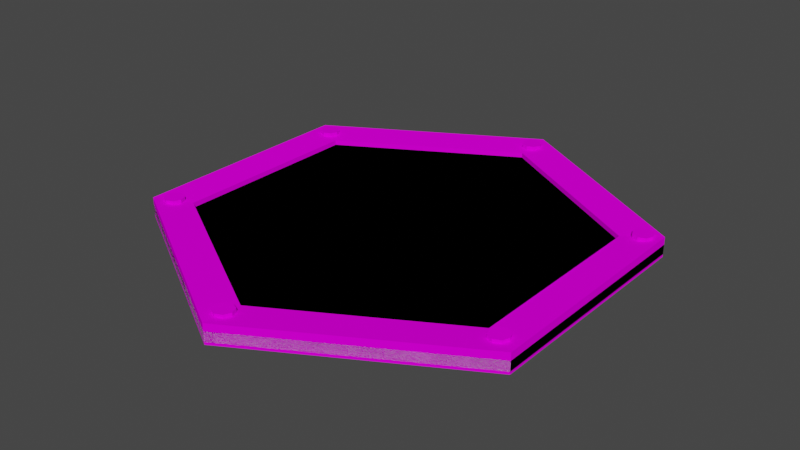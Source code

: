 # Source: Trampoline.blend  (saved by Blender 2.82.7; exported with 4.5.12 LTS)
import bpy
from mathutils import Matrix  # noqa: F401  (used for matrix-valued properties, if any)

bpy.ops.wm.read_factory_settings(use_empty=True)
scene = bpy.context.scene
scene.name = 'Scene'

# ---- collections
col_collection = bpy.data.collections.new('Collection'); scene.collection.children.link(col_collection)

# ---- images (referenced by path relative to the original .blend; pixels are not part of the script)
import os
ASSET_DIR = os.environ.get("B2B_ASSET_DIR", "")  # directory of the original .blend (textures are referenced by path, not embedded)
HERE = os.path.dirname(os.path.abspath(__file__))  # packed textures are extracted next to this script under _unpacked/

def load_image(name, relpath, width, height, colorspace="sRGB"):
    """Load a texture the original file referenced (path relative to the .blend, or extracted next to this script)."""
    p = next((c for c in (os.path.join(HERE, relpath), os.path.join(ASSET_DIR, relpath)) if relpath and os.path.exists(c)), "")
    if p:
        img = bpy.data.images.load(p, check_existing=True)
        img.name = name
    else:  # same state as the original file: an image datablock whose file is absent (Cycles renders it pink)
        img = bpy.data.images.new(name, width, height)
        img.source = "FILE"
        img.filepath = "//" + (relpath or name)
    img.colorspace_settings.name = colorspace
    return img
img_palette_png = load_image('Palette.png', 'Palette.png', 1024, 1024, 'sRGB')

# ---- materials (node trees are filled in below, after node groups)
mat_material = bpy.data.materials.new('Material')
mat_material.alpha_threshold = 0.0
mat_material.use_transparent_shadow = False
mat_material.line_color = (0.0, 0.0, 0.0, 1.0)

# ---- material node trees
mat_material.use_nodes = True; mat_material.node_tree.nodes.clear()
_N = mat_material.node_tree.nodes; _L = mat_material.node_tree.links
n0 = _N.new('ShaderNodeOutputMaterial'); n0.name = 'Material Output'; n0.location = (300, 300)
n1 = _N.new('ShaderNodeBsdfPrincipled'); n1.name = 'Principled BSDF'; n1.location = (10, 300)
n1.distribution = 'GGX'
n1.subsurface_method = 'BURLEY'
n1.inputs[2].default_value = 0.4
n1.inputs[3].default_value = 1.45
n1.inputs[13].default_value = 0.0
n1.inputs[27].default_value = (0.0, 0.0, 0.0, 1.0)
n1.inputs[28].default_value = 1.0
n2 = _N.new('ShaderNodeTexImage'); n2.name = 'Image Texture'; n2.location = (-354, 241)
n2.image = img_palette_png
n2.interpolation = 'Closest'
_L.new(n1.outputs[0], n0.inputs[0])
_L.new(n2.outputs[0], n1.inputs[0])
n0.is_active_output = True

# ---- world
world_world = bpy.data.worlds.new('World'); scene.world = world_world
world_world.use_nodes = True; world_world.node_tree.nodes.clear()
_N = world_world.node_tree.nodes; _L = world_world.node_tree.links
n0 = _N.new('ShaderNodeOutputWorld'); n0.name = 'World Output'; n0.location = (300, 300)
n1 = _N.new('ShaderNodeBackground'); n1.name = 'Background'; n1.location = (10, 300)
n1.inputs[0].default_value = (0.05088, 0.05088, 0.05088, 1.0)
_L.new(n1.outputs[0], n0.inputs[0])
n0.is_active_output = True
world_world.color = (0.05088, 0.05088, 0.05088)
world_world.use_sun_shadow = False
world_world.sun_shadow_jitter_overblur = 0.0

# ---- meshes
me_trampoline_mesh = bpy.data.meshes.new('Trampoline Mesh')
me_trampoline_mesh.from_pydata([(0.0, 2.0, -0.05), (0.0, 2.0, 0.05), (1.732, 1.0, -0.05), (1.732, 1.0, 0.05), (1.732, -1.0, -0.05), (1.732, -1.0, 0.05), (-1.748e-07, -2.0, -0.05), (-1.748e-07, -2.0, 0.05), (-1.732, -1.0, -0.05), (-1.732, -1.0, 0.05), (-1.732, 1.0, -0.05), (-1.732, 1.0, 0.05), (-2.078, -1.2, 0.125), (-2.098e-07, -2.4, 0.125), (2.078, -1.2, 0.125), (2.078, 1.2, 0.125), (-1.732, -1.0, 0.1), (-1.748e-07, -2.0, 0.1), (1.732, -1.0, 0.1), (0.0, 2.4, 0.125), (-1.732, 1.0, 0.1), (-2.078, 1.2, 0.125), (0.0, 2.0, 0.1), (1.732, 1.0, 0.1), (0.0, 2.0, -0.05), (1.732, 1.0, -0.05), (1.732, 1.0, 0.05), (0.0, 2.0, 0.05), (-2.078, 1.2, 0.075), (-1.732, 1.0, 0.05), (0.0, 2.4, 0.075), (1.732, -1.0, -0.05), (1.732, -1.0, 0.05), (-1.748e-07, -2.0, -0.05), (-2.098e-07, -2.4, -0.075), (-1.748e-07, -2.0, 0.05), (-1.732, -1.0, -0.05), (-2.078, -1.2, -0.075), (-1.732, -1.0, 0.05), (0.0, 2.4, -0.075), (-1.732, 1.0, -0.05), (-2.078, 1.2, -0.075), (2.078, 1.2, -0.075), (2.078, 1.2, 0.075), (2.078, -1.2, -0.075), (2.078, -1.2, 0.075), (-2.098e-07, -2.4, 0.075), (-2.078, -1.2, 0.075), (-1.891, -0.994, 0.05), (-1.891, -0.994, 0.15), (-1.82, -1.023, 0.05), (-1.82, -1.023, 0.15), (-1.791, -1.094, 0.05), (-1.791, -1.094, 0.15), (-1.82, -1.165, 0.05), (-1.82, -1.165, 0.15), (-1.891, -1.194, 0.05), (-1.891, -1.194, 0.15), (-1.962, -1.165, 0.05), (-1.962, -1.165, 0.15), (-1.991, -1.094, 0.05), (-1.991, -1.094, 0.15), (-1.962, -1.023, 0.05), (-1.962, -1.023, 0.15), (-1.897, 1.189, 0.05), (-1.897, 1.189, 0.15), (-1.826, 1.159, 0.05), (-1.826, 1.159, 0.15), (-1.797, 1.089, 0.05), (-1.797, 1.089, 0.15), (-1.826, 1.018, 0.05), (-1.826, 1.018, 0.15), (-1.897, 0.9885, 0.05), (-1.897, 0.9885, 0.15), (-1.967, 1.018, 0.05), (-1.967, 1.018, 0.15), (-1.997, 1.089, 0.05), (-1.997, 1.089, 0.15), (-1.967, 1.159, 0.05), (-1.967, 1.159, 0.15), (-1.192e-07, 2.283, 0.05), (-1.192e-07, 2.283, 0.15), (0.07071, 2.253, 0.05), (0.07071, 2.253, 0.15), (0.1, 2.183, 0.05), (0.1, 2.183, 0.15), (0.07071, 2.112, 0.05), (0.07071, 2.112, 0.15), (-1.192e-07, 2.083, 0.05), (-1.192e-07, 2.083, 0.15), (-0.07071, 2.112, 0.05), (-0.07071, 2.112, 0.15), (-0.1, 2.183, 0.05), (-0.1, 2.183, 0.15), (-0.07071, 2.253, 0.05), (-0.07071, 2.253, 0.15), (-0.005498, -2.072, 0.05), (-0.005498, -2.072, 0.15), (0.06521, -2.101, 0.05), (0.06521, -2.101, 0.15), (0.0945, -2.172, 0.05), (0.0945, -2.172, 0.15), (0.06521, -2.242, 0.05), (0.06521, -2.242, 0.15), (-0.005498, -2.272, 0.05), (-0.005498, -2.272, 0.15), (-0.07621, -2.242, 0.05), (-0.07621, -2.242, 0.15), (-0.1055, -2.172, 0.05), (-0.1055, -2.172, 0.15), (-0.07621, -2.101, 0.05), (-0.07621, -2.101, 0.15), (1.88, -0.972, 0.05), (1.88, -0.972, 0.15), (1.951, -1.001, 0.05), (1.951, -1.001, 0.15), (1.98, -1.072, 0.05), (1.98, -1.072, 0.15), (1.951, -1.143, 0.05), (1.951, -1.143, 0.15), (1.88, -1.172, 0.05), (1.88, -1.172, 0.15), (1.809, -1.143, 0.05), (1.809, -1.143, 0.15), (1.78, -1.072, 0.05), (1.78, -1.072, 0.15), (1.809, -1.001, 0.05), (1.809, -1.001, 0.15), (1.912, 1.197, 0.05), (1.912, 1.197, 0.15), (1.983, 1.168, 0.05), (1.983, 1.168, 0.15), (2.012, 1.097, 0.05), (2.012, 1.097, 0.15), (1.983, 1.026, 0.05), (1.983, 1.026, 0.15), (1.912, 0.9971, 0.05), (1.912, 0.9971, 0.15), (1.841, 1.026, 0.05), (1.841, 1.026, 0.15), (1.812, 1.097, 0.05), (1.812, 1.097, 0.15), (1.841, 1.168, 0.05), (1.841, 1.168, 0.15)], [], [(23, 18, 14, 15), (18, 17, 13, 14), (22, 23, 15, 19), (17, 16, 12, 13), (3, 1, 11, 9, 7, 5), (16, 20, 21, 12), (20, 22, 19, 21), (0, 2, 4, 6, 8, 10), (8, 6, 33, 36), (10, 8, 36, 40), (0, 10, 40, 24), (3, 5, 32, 26), (5, 7, 35, 32), (1, 3, 26, 27), (7, 9, 38, 35), (4, 2, 25, 31), (9, 11, 29, 38), (6, 4, 31, 33), (2, 0, 24, 25), (11, 1, 27, 29), (33, 31, 44, 34), (25, 24, 39, 42), (30, 28, 21, 19), (36, 33, 34, 37), (40, 36, 37, 41), (24, 40, 41, 39), (39, 30, 43, 42), (42, 43, 45, 44), (44, 45, 46, 34), (34, 46, 47, 37), (37, 47, 28, 41), (41, 28, 30, 39), (35, 38, 16, 17), (31, 25, 42, 44), (38, 29, 20, 16), (29, 27, 22, 20), (45, 43, 15, 14), (46, 45, 14, 13), (27, 26, 23, 22), (32, 35, 17, 18), (28, 47, 12, 21), (26, 32, 18, 23), (47, 46, 13, 12), (43, 30, 19, 15), (48, 49, 51, 50), (50, 51, 53, 52), (52, 53, 55, 54), (54, 55, 57, 56), (56, 57, 59, 58), (58, 59, 61, 60), (51, 49, 63, 61, 59, 57, 55, 53), (60, 61, 63, 62), (62, 63, 49, 48), (48, 50, 52, 54, 56, 58, 60, 62), (64, 65, 67, 66), (66, 67, 69, 68), (68, 69, 71, 70), (70, 71, 73, 72), (72, 73, 75, 74), (74, 75, 77, 76), (67, 65, 79, 77, 75, 73, 71, 69), (76, 77, 79, 78), (78, 79, 65, 64), (64, 66, 68, 70, 72, 74, 76, 78), (80, 81, 83, 82), (82, 83, 85, 84), (84, 85, 87, 86), (86, 87, 89, 88), (88, 89, 91, 90), (90, 91, 93, 92), (83, 81, 95, 93, 91, 89, 87, 85), (92, 93, 95, 94), (94, 95, 81, 80), (80, 82, 84, 86, 88, 90, 92, 94), (96, 97, 99, 98), (98, 99, 101, 100), (100, 101, 103, 102), (102, 103, 105, 104), (104, 105, 107, 106), (106, 107, 109, 108), (99, 97, 111, 109, 107, 105, 103, 101), (108, 109, 111, 110), (110, 111, 97, 96), (96, 98, 100, 102, 104, 106, 108, 110), (112, 113, 115, 114), (114, 115, 117, 116), (116, 117, 119, 118), (118, 119, 121, 120), (120, 121, 123, 122), (122, 123, 125, 124), (115, 113, 127, 125, 123, 121, 119, 117), (124, 125, 127, 126), (126, 127, 113, 112), (112, 114, 116, 118, 120, 122, 124, 126), (128, 129, 131, 130), (130, 131, 133, 132), (132, 133, 135, 134), (134, 135, 137, 136), (136, 137, 139, 138), (138, 139, 141, 140), (131, 129, 143, 141, 139, 137, 135, 133), (140, 141, 143, 142), (142, 143, 129, 128), (128, 130, 132, 134, 136, 138, 140, 142)])
_uv = me_trampoline_mesh.uv_layers.new(name='UVMap')
_uv.uv.foreach_set('vector', [0.101, 0.7764, 0.101, 0.7764, 0.101, 0.7764, 0.101, 0.7764, 0.101, 0.7764, 0.101, 0.7764, 0.101, 0.7764, 0.101, 0.7764, 0.101, 0.7764, 0.101, 0.7764, 0.101, 0.7764, 0.101, 0.7764, 0.101, 0.7764, 0.101, 0.7764, 0.101, 0.7764, 0.101, 0.7764, 0.04631, 0.9688, 0.04631, 0.9688, 0.04631, 0.9688, 0.04631, 0.9688, 0.04631, 0.9688, 0.04631, 0.9688, 0.101, 0.7764, 0.101, 0.7764, 0.101, 0.7764, 0.101, 0.7764, 0.101, 0.7764, 0.101, 0.7764, 0.101, 0.7764, 0.101, 0.7764, 0.03849, 0.9805, 0.03849, 0.9805, 0.03849, 0.9805, 0.03849, 0.9805, 0.03849, 0.9805, 0.03849, 0.9805, 0.03849, 0.9805, 0.03849, 0.9805, 0.03849, 0.9805, 0.03849, 0.9805, 0.03849, 0.9805, 0.03849, 0.9805, 0.03849, 0.9805, 0.03849, 0.9805, 0.03849, 0.9805, 0.03849, 0.9805, 0.03849, 0.9805, 0.03849, 0.9805, 0.04631, 0.9688, 0.04631, 0.9688, 0.04631, 0.9688, 0.04631, 0.9688, 0.04631, 0.9688, 0.04631, 0.9688, 0.04631, 0.9688, 0.04631, 0.9688, 0.04631, 0.9688, 0.04631, 0.9688, 0.04631, 0.9688, 0.04631, 0.9688, 0.04631, 0.9688, 0.04631, 0.9688, 0.04631, 0.9688, 0.04631, 0.9688, 0.03849, 0.9805, 0.03849, 0.9805, 0.03849, 0.9805, 0.03849, 0.9805, 0.04631, 0.9688, 0.04631, 0.9688, 0.04631, 0.9688, 0.04631, 0.9688, 0.03849, 0.9805, 0.03849, 0.9805, 0.03849, 0.9805, 0.03849, 0.9805, 0.03849, 0.9805, 0.03849, 0.9805, 0.03849, 0.9805, 0.03849, 0.9805, 0.04631, 0.9688, 0.04631, 0.9688, 0.04631, 0.9688, 0.04631, 0.9688, 0.101, 0.7764, 0.101, 0.7764, 0.101, 0.7764, 0.101, 0.7764, 0.101, 0.7764, 0.101, 0.7764, 0.101, 0.7764, 0.101, 0.7764, 0.101, 0.7764, 0.101, 0.7764, 0.101, 0.7764, 0.101, 0.7764, 0.101, 0.7764, 0.101, 0.7764, 0.101, 0.7764, 0.101, 0.7764, 0.101, 0.7764, 0.101, 0.7764, 0.101, 0.7764, 0.101, 0.7764, 0.101, 0.7764, 0.101, 0.7764, 0.101, 0.7764, 0.101, 0.7764, 0.101, 0.7764, 0.101, 0.7764, 0.101, 0.7764, 0.101, 0.7764, 0.101, 0.7764, 0.101, 0.7764, 0.101, 0.7764, 0.101, 0.7764, 0.101, 0.7764, 0.101, 0.7764, 0.101, 0.7764, 0.101, 0.7764, 0.101, 0.7764, 0.101, 0.7764, 0.101, 0.7764, 0.101, 0.7764, 0.101, 0.7764, 0.101, 0.7764, 0.101, 0.7764, 0.101, 0.7764, 0.101, 0.7764, 0.101, 0.7764, 0.101, 0.7764, 0.101, 0.7764, 0.08732, 0.7773, 0.08732, 0.7773, 0.08732, 0.7773, 0.08732, 0.7773, 0.101, 0.7764, 0.101, 0.7764, 0.101, 0.7764, 0.101, 0.7764, 0.08732, 0.7773, 0.08732, 0.7773, 0.08732, 0.7773, 0.08732, 0.7773, 0.08732, 0.7773, 0.08732, 0.7773, 0.08732, 0.7773, 0.08732, 0.7773, 0.101, 0.7764, 0.101, 0.7764, 0.101, 0.7764, 0.101, 0.7764, 0.101, 0.7764, 0.101, 0.7764, 0.101, 0.7764, 0.101, 0.7764, 0.08732, 0.7773, 0.08732, 0.7773, 0.08732, 0.7773, 0.08732, 0.7773, 0.08732, 0.7773, 0.08732, 0.7773, 0.08732, 0.7773, 0.08732, 0.7773, 0.101, 0.7764, 0.101, 0.7764, 0.101, 0.7764, 0.101, 0.7764, 0.08732, 0.7773, 0.08732, 0.7773, 0.08732, 0.7773, 0.08732, 0.7773, 0.101, 0.7764, 0.101, 0.7764, 0.101, 0.7764, 0.101, 0.7764, 0.101, 0.7764, 0.101, 0.7764, 0.101, 0.7764, 0.101, 0.7764, 0.4746, 0.8448, 0.4746, 0.8448, 0.4746, 0.8448, 0.4746, 0.8448, 0.4746, 0.8448, 0.4746, 0.8448, 0.4746, 0.8448, 0.4746, 0.8448, 0.4746, 0.8448, 0.4746, 0.8448, 0.4746, 0.8448, 0.4746, 0.8448, 0.4746, 0.8448, 0.4746, 0.8448, 0.4746, 0.8448, 0.4746, 0.8448, 0.4746, 0.8448, 0.4746, 0.8448, 0.4746, 0.8448, 0.4746, 0.8448, 0.4746, 0.8448, 0.4746, 0.8448, 0.4746, 0.8448, 0.4746, 0.8448, 0.4746, 0.8448, 0.4746, 0.8448, 0.4746, 0.8448, 0.4746, 0.8448, 0.4746, 0.8448, 0.4746, 0.8448, 0.4746, 0.8448, 0.4746, 0.8448, 0.4746, 0.8448, 0.4746, 0.8448, 0.4746, 0.8448, 0.4746, 0.8448, 0.4746, 0.8448, 0.4746, 0.8448, 0.4746, 0.8448, 0.4746, 0.8448, 0.4746, 0.8448, 0.4746, 0.8448, 0.4746, 0.8448, 0.4746, 0.8448, 0.4746, 0.8448, 0.4746, 0.8448, 0.4746, 0.8448, 0.4746, 0.8448, 0.4746, 0.8448, 0.4746, 0.8448, 0.4746, 0.8448, 0.4746, 0.8448, 0.4746, 0.8448, 0.4746, 0.8448, 0.4746, 0.8448, 0.4746, 0.8448, 0.4746, 0.8448, 0.4746, 0.8448, 0.4746, 0.8448, 0.4746, 0.8448, 0.4746, 0.8448, 0.4746, 0.8448, 0.4746, 0.8448, 0.4746, 0.8448, 0.4746, 0.8448, 0.4746, 0.8448, 0.4746, 0.8448, 0.4746, 0.8448, 0.4746, 0.8448, 0.4746, 0.8448, 0.4746, 0.8448, 0.4746, 0.8448, 0.4746, 0.8448, 0.4746, 0.8448, 0.4746, 0.8448, 0.4746, 0.8448, 0.4746, 0.8448, 0.4746, 0.8448, 0.4746, 0.8448, 0.4746, 0.8448, 0.4746, 0.8448, 0.4746, 0.8448, 0.4746, 0.8448, 0.4746, 0.8448, 0.4746, 0.8448, 0.4746, 0.8448, 0.4746, 0.8448, 0.4746, 0.8448, 0.4746, 0.8448, 0.4746, 0.8448, 0.4746, 0.8448, 0.4746, 0.8448, 0.4746, 0.8448, 0.4746, 0.8448, 0.4746, 0.8448, 0.4746, 0.8448, 0.4746, 0.8448, 0.4746, 0.8448, 0.4746, 0.8448, 0.4746, 0.8448, 0.4746, 0.8448, 0.4746, 0.8448, 0.4746, 0.8448, 0.4746, 0.8448, 0.4746, 0.8448, 0.4746, 0.8448, 0.4746, 0.8448, 0.4746, 0.8448, 0.4746, 0.8448, 0.4746, 0.8448, 0.4746, 0.8448, 0.4746, 0.8448, 0.4746, 0.8448, 0.4746, 0.8448, 0.4746, 0.8448, 0.4746, 0.8448, 0.4746, 0.8448, 0.4746, 0.8448, 0.4746, 0.8448, 0.4746, 0.8448, 0.4746, 0.8448, 0.4746, 0.8448, 0.4746, 0.8448, 0.4746, 0.8448, 0.4746, 0.8448, 0.4746, 0.8448, 0.4746, 0.8448, 0.4746, 0.8448, 0.4746, 0.8448, 0.4746, 0.8448, 0.4746, 0.8448, 0.4746, 0.8448, 0.4746, 0.8448, 0.4746, 0.8448, 0.4746, 0.8448, 0.4746, 0.8448, 0.4746, 0.8448, 0.4746, 0.8448, 0.4746, 0.8448, 0.4746, 0.8448, 0.4746, 0.8448, 0.4746, 0.8448, 0.4746, 0.8448, 0.4746, 0.8448, 0.4746, 0.8448, 0.4746, 0.8448, 0.4746, 0.8448, 0.4746, 0.8448, 0.4746, 0.8448, 0.4746, 0.8448, 0.4746, 0.8448, 0.4746, 0.8448, 0.4746, 0.8448, 0.4746, 0.8448, 0.4746, 0.8448, 0.4746, 0.8448, 0.4746, 0.8448, 0.4746, 0.8448, 0.4746, 0.8448, 0.4746, 0.8448, 0.4746, 0.8448, 0.4746, 0.8448, 0.4746, 0.8448, 0.4746, 0.8448, 0.4746, 0.8448, 0.4746, 0.8448, 0.4746, 0.8448, 0.4746, 0.8448, 0.4746, 0.8448, 0.4746, 0.8448, 0.4746, 0.8448, 0.4746, 0.8448, 0.4746, 0.8448, 0.4746, 0.8448, 0.4746, 0.8448, 0.4746, 0.8448, 0.4746, 0.8448, 0.4746, 0.8448, 0.4746, 0.8448, 0.4746, 0.8448, 0.4746, 0.8448, 0.4746, 0.8448, 0.4746, 0.8448, 0.4746, 0.8448, 0.4746, 0.8448, 0.4746, 0.8448, 0.4746, 0.8448, 0.4746, 0.8448, 0.4746, 0.8448, 0.4746, 0.8448, 0.4746, 0.8448, 0.4746, 0.8448, 0.4746, 0.8448, 0.4746, 0.8448, 0.4746, 0.8448, 0.4746, 0.8448, 0.4746, 0.8448, 0.4746, 0.8448, 0.4746, 0.8448, 0.4746, 0.8448, 0.4746, 0.8448, 0.4746, 0.8448, 0.4746, 0.8448, 0.4746, 0.8448, 0.4746, 0.8448, 0.4746, 0.8448, 0.4746, 0.8448, 0.4746, 0.8448, 0.4746, 0.8448, 0.4746, 0.8448, 0.4746, 0.8448, 0.4746, 0.8448, 0.4746, 0.8448, 0.4746, 0.8448, 0.4746, 0.8448, 0.4746, 0.8448, 0.4746, 0.8448, 0.4746, 0.8448, 0.4746, 0.8448, 0.4746, 0.8448, 0.4746, 0.8448, 0.4746, 0.8448, 0.4746, 0.8448, 0.4746, 0.8448, 0.4746, 0.8448, 0.4746, 0.8448, 0.4746, 0.8448, 0.4746, 0.8448, 0.4746, 0.8448, 0.4746, 0.8448, 0.4746, 0.8448, 0.4746, 0.8448, 0.4746, 0.8448, 0.4746, 0.8448, 0.4746, 0.8448, 0.4746, 0.8448, 0.4746, 0.8448, 0.4746, 0.8448, 0.4746, 0.8448, 0.4746, 0.8448, 0.4746, 0.8448, 0.4746, 0.8448, 0.4746, 0.8448, 0.4746, 0.8448, 0.4746, 0.8448, 0.4746, 0.8448, 0.4746, 0.8448, 0.4746, 0.8448, 0.4746, 0.8448, 0.4746, 0.8448, 0.4746, 0.8448, 0.4746, 0.8448, 0.4746, 0.8448, 0.4746, 0.8448, 0.4746, 0.8448, 0.4746, 0.8448, 0.4746, 0.8448, 0.4746, 0.8448, 0.4746, 0.8448, 0.4746, 0.8448, 0.4746, 0.8448, 0.4746, 0.8448, 0.4746, 0.8448, 0.4746, 0.8448, 0.4746, 0.8448, 0.4746, 0.8448, 0.4746, 0.8448, 0.4746, 0.8448, 0.4746, 0.8448, 0.4746, 0.8448, 0.4746, 0.8448, 0.4746, 0.8448, 0.4746, 0.8448, 0.4746, 0.8448, 0.4746, 0.8448, 0.4746, 0.8448, 0.4746, 0.8448, 0.4746, 0.8448, 0.4746, 0.8448, 0.4746, 0.8448, 0.4746, 0.8448, 0.4746, 0.8448, 0.4746, 0.8448, 0.4746, 0.8448, 0.4746, 0.8448, 0.4746, 0.8448, 0.4746, 0.8448, 0.4746, 0.8448])
me_trampoline_mesh.materials.append(mat_material)
me_trampoline_mesh.use_remesh_preserve_volume = False
me_trampoline_mesh.use_remesh_preserve_attributes = False
me_trampoline_mesh.use_mirror_vertex_groups = False
me_trampoline_mesh.update()
me_trampoline_collider_mesh = bpy.data.meshes.new('Trampoline Collider Mesh')
me_trampoline_collider_mesh.from_pydata([(0.0, 2.4, -0.05), (0.0, 2.4, 0.05), (2.078, 1.2, -0.05), (2.078, 1.2, 0.05), (2.078, -1.2, -0.05), (2.078, -1.2, 0.05), (-2.098e-07, -2.4, -0.05), (-2.098e-07, -2.4, 0.05), (-2.078, -1.2, -0.05), (-2.078, -1.2, 0.05), (-2.078, 1.2, -0.05), (-2.078, 1.2, 0.05)], [], [(0, 1, 3, 2), (2, 3, 5, 4), (4, 5, 7, 6), (6, 7, 9, 8), (3, 1, 11, 9, 7, 5), (8, 9, 11, 10), (10, 11, 1, 0), (0, 2, 4, 6, 8, 10)])
_uv = me_trampoline_collider_mesh.uv_layers.new(name='UVMap')
_uv.uv.foreach_set('vector', [1.0, 0.5, 1.0, 1.0, 0.8333, 1.0, 0.8333, 0.5, 0.8333, 0.5, 0.8333, 1.0, 0.6667, 1.0, 0.6667, 0.5, 0.6667, 0.5, 0.6667, 1.0, 0.5, 1.0, 0.5, 0.5, 0.5, 0.5, 0.5, 1.0, 0.3333, 1.0, 0.3333, 0.5, 0.4578, 0.37, 0.25, 0.49, 0.04215, 0.37, 0.04215, 0.13, 0.25, 0.01, 0.4578, 0.13, 0.3333, 0.5, 0.3333, 1.0, 0.1667, 1.0, 0.1667, 0.5, 0.1667, 0.5, 0.1667, 1.0, -8.941e-08, 1.0, -8.941e-08, 0.5, 0.75, 0.49, 0.9578, 0.37, 0.9578, 0.13, 0.75, 0.01, 0.5422, 0.13, 0.5422, 0.37])
me_trampoline_collider_mesh.use_remesh_fix_poles = True
me_trampoline_collider_mesh.use_remesh_preserve_attributes = False
me_trampoline_collider_mesh.use_mirror_vertex_groups = False
me_trampoline_collider_mesh.update()

# ---- objects
ob_trampoline = bpy.data.objects.new('Trampoline', me_trampoline_mesh)
ob_trampoline_collider = bpy.data.objects.new('Trampoline Collider', me_trampoline_collider_mesh)

# ---- transforms, parenting, visibility, modifiers, constraints
ob_trampoline.location = (0.0, 0.0, 0.0)
ob_trampoline.lock_rotations_4d = False
ob_trampoline.empty_display_type = 'ARROWS'
ob_trampoline.lineart.crease_threshold = 0.0
ob_trampoline_collider.location = (0.0, 0.0, 0.0)
ob_trampoline_collider.lineart.crease_threshold = 0.0

# ---- collection membership
col_collection.objects.link(ob_trampoline)
col_collection.objects.link(ob_trampoline_collider)

# ---- scene / render settings (as saved in the file)
scene.frame_start = 1; scene.frame_end = 250; scene.frame_set(1)
scene.render.engine = 'BLENDER_EEVEE_NEXT'
scene.cycles.use_denoising = False
scene.cycles.samples = 128
scene.cycles.sampling_pattern = 'TABULATED_SOBOL'
scene.cycles.use_adaptive_sampling = False
scene.cycles.use_light_tree = False
scene.view_settings.view_transform = 'Filmic'
bpy.context.view_layer.update()

# ---- added for rendering (the .blend has no active camera and no usable light): camera, sun
cam_auto = bpy.data.cameras.new('AutoCamera')
cam_auto.lens = 50.0
cam_auto.sensor_width = 36.0
cam_auto.clip_end = 1000.0
ob_auto_camera = bpy.data.objects.new('AutoCamera', cam_auto)
scene.collection.objects.link(ob_auto_camera)
ob_auto_camera.location = (5.87868, -7.05442, 4.74045)
ob_auto_camera.rotation_euler = (1.09748, -7.21219e-08, 0.694738)
scene.camera = ob_auto_camera
light_auto_sun = bpy.data.lights.new('AutoSun', 'SUN')
light_auto_sun.energy = 3.0
light_auto_sun.angle = 0.0523599
ob_auto_sun = bpy.data.objects.new('AutoSun', light_auto_sun)
scene.collection.objects.link(ob_auto_sun)
ob_auto_sun.rotation_euler = (0.872665, 0.174533, 0.523599)
bpy.context.view_layer.update()

